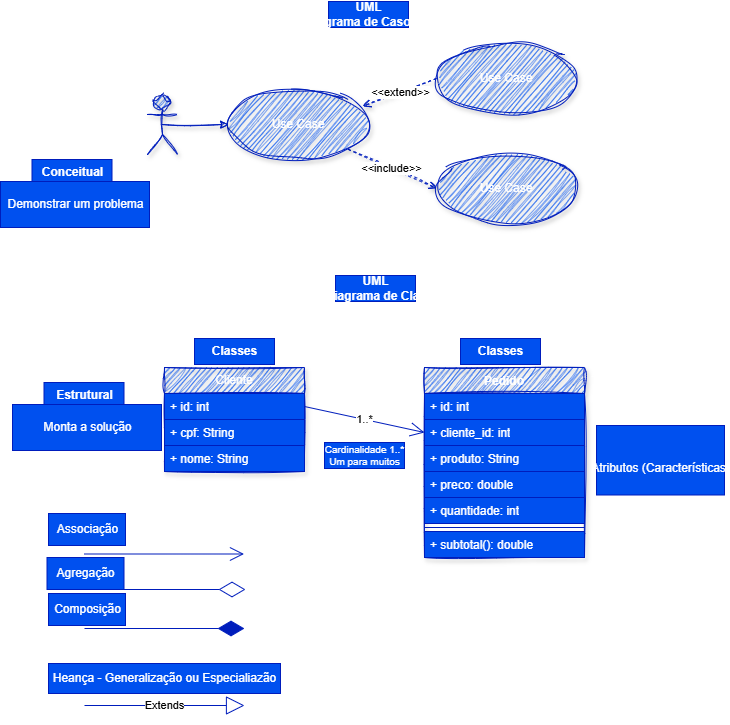

The diagram above was exported from draw.io. Its source (the exported page's mxGraphModel, read from the mxfile embedded in the PNG):
<mxGraphModel dx="1069" dy="561" grid="1" gridSize="10" guides="1" tooltips="1" connect="1" arrows="1" fold="1" page="1" pageScale="1" pageWidth="827" pageHeight="1169" math="0" shadow="0">
  <root>
    <mxCell id="0" />
    <mxCell id="1" parent="0" />
    <mxCell id="zaoJWuIQ9kZJYPodHISC-1" parent="1" style="shape=umlActor;verticalLabelPosition=bottom;verticalAlign=top;html=1;fillColor=#0050ef;strokeColor=#001DBC;sketch=1;curveFitting=1;jiggle=2;shadow=1;fontColor=#ffffff;" value="Actor" vertex="1">
      <mxGeometry height="60" width="30" x="186" y="140" as="geometry" />
    </mxCell>
    <mxCell id="zaoJWuIQ9kZJYPodHISC-2" edge="1" parent="1" source="zaoJWuIQ9kZJYPodHISC-3" style="rounded=0;orthogonalLoop=1;jettySize=auto;html=1;exitX=1;exitY=1;exitDx=0;exitDy=0;entryX=0;entryY=0.5;entryDx=0;entryDy=0;dashed=1;endArrow=open;endFill=0;fillColor=#0050ef;strokeColor=#001DBC;sketch=1;curveFitting=1;jiggle=2;shadow=1;" target="zaoJWuIQ9kZJYPodHISC-5" value="&amp;lt;&amp;lt;include&amp;gt;&amp;gt;">
      <mxGeometry relative="1" as="geometry" />
    </mxCell>
    <mxCell id="zaoJWuIQ9kZJYPodHISC-3" parent="1" style="ellipse;whiteSpace=wrap;html=1;fillColor=#0050ef;strokeColor=#001DBC;sketch=1;curveFitting=1;jiggle=2;shadow=1;fontColor=#ffffff;" value="Use Case" vertex="1">
      <mxGeometry height="70" width="140" x="267" y="135" as="geometry" />
    </mxCell>
    <mxCell id="zaoJWuIQ9kZJYPodHISC-4" parent="1" style="ellipse;whiteSpace=wrap;html=1;fillColor=#0050ef;strokeColor=#001DBC;sketch=1;curveFitting=1;jiggle=2;shadow=1;fontColor=#ffffff;" value="Use Case" vertex="1">
      <mxGeometry height="70" width="140" x="475" y="89" as="geometry" />
    </mxCell>
    <mxCell id="zaoJWuIQ9kZJYPodHISC-5" parent="1" style="ellipse;whiteSpace=wrap;html=1;fillColor=#0050ef;strokeColor=#001DBC;sketch=1;curveFitting=1;jiggle=2;shadow=1;fontColor=#ffffff;" value="Use Case" vertex="1">
      <mxGeometry height="70" width="140" x="475" y="199" as="geometry" />
    </mxCell>
    <mxCell id="zaoJWuIQ9kZJYPodHISC-6" edge="1" parent="1" source="zaoJWuIQ9kZJYPodHISC-1" style="edgeStyle=orthogonalEdgeStyle;rounded=0;orthogonalLoop=1;jettySize=auto;html=1;exitX=0.5;exitY=0.5;exitDx=0;exitDy=0;exitPerimeter=0;entryX=0;entryY=0.5;entryDx=0;entryDy=0;fillColor=#0050ef;strokeColor=#001DBC;sketch=1;curveFitting=1;jiggle=2;shadow=1;" target="zaoJWuIQ9kZJYPodHISC-3">
      <mxGeometry relative="1" as="geometry" />
    </mxCell>
    <mxCell id="zaoJWuIQ9kZJYPodHISC-7" edge="1" parent="1" source="zaoJWuIQ9kZJYPodHISC-4" style="rounded=0;orthogonalLoop=1;jettySize=auto;html=1;exitX=0;exitY=0.5;exitDx=0;exitDy=0;entryX=0.959;entryY=0.24;entryDx=0;entryDy=0;dashed=1;endArrow=open;endFill=0;entryPerimeter=0;fillColor=#0050ef;strokeColor=#001DBC;sketch=1;curveFitting=1;jiggle=2;shadow=1;" target="zaoJWuIQ9kZJYPodHISC-3" value="&amp;lt;&amp;lt;extend&amp;gt;&amp;gt;">
      <mxGeometry relative="1" as="geometry" />
    </mxCell>
    <mxCell id="zaoJWuIQ9kZJYPodHISC-8" parent="1" style="text;align=center;fontStyle=1;verticalAlign=middle;spacingLeft=3;spacingRight=3;strokeColor=#001DBC;rotatable=0;points=[[0,0.5],[1,0.5]];portConstraint=eastwest;html=1;fillColor=#0050ef;fontColor=#ffffff;" value="UML&lt;div&gt;DCU (Diagrama de Casos de Uso)&lt;/div&gt;" vertex="1">
      <mxGeometry height="26" width="80" x="367" y="47" as="geometry" />
    </mxCell>
    <mxCell id="zaoJWuIQ9kZJYPodHISC-9" parent="1" style="text;align=center;fontStyle=1;verticalAlign=middle;spacingLeft=3;spacingRight=3;strokeColor=#001DBC;rotatable=0;points=[[0,0.5],[1,0.5]];portConstraint=eastwest;html=1;fillColor=#0050ef;fontColor=#ffffff;" value="UML&lt;div&gt;DC (Diagrama de Classes)&lt;/div&gt;" vertex="1">
      <mxGeometry height="26" width="80" x="374" y="321" as="geometry" />
    </mxCell>
    <mxCell id="zaoJWuIQ9kZJYPodHISC-10" parent="1" style="text;align=center;fontStyle=1;verticalAlign=middle;spacingLeft=3;spacingRight=3;strokeColor=#001DBC;rotatable=0;points=[[0,0.5],[1,0.5]];portConstraint=eastwest;html=1;fillColor=#0050ef;fontColor=#ffffff;" value="Conceitual" vertex="1">
      <mxGeometry height="26" width="80" x="70.5" y="205" as="geometry" />
    </mxCell>
    <mxCell id="zaoJWuIQ9kZJYPodHISC-11" parent="1" style="text;align=center;fontStyle=0;verticalAlign=middle;spacingLeft=3;spacingRight=3;strokeColor=#001DBC;rotatable=0;points=[[0,0.5],[1,0.5]];portConstraint=eastwest;html=1;fillColor=#0050ef;fontColor=#ffffff;" value="Demonstrar um problema" vertex="1">
      <mxGeometry height="46" width="149" x="39" y="227" as="geometry" />
    </mxCell>
    <mxCell id="zaoJWuIQ9kZJYPodHISC-12" parent="1" style="text;align=center;fontStyle=1;verticalAlign=middle;spacingLeft=3;spacingRight=3;strokeColor=#001DBC;rotatable=0;points=[[0,0.5],[1,0.5]];portConstraint=eastwest;html=1;fillColor=#0050ef;fontColor=#ffffff;" value="Estrutural" vertex="1">
      <mxGeometry height="26" width="80" x="82.5" y="428" as="geometry" />
    </mxCell>
    <mxCell id="zaoJWuIQ9kZJYPodHISC-13" parent="1" style="text;align=center;fontStyle=0;verticalAlign=middle;spacingLeft=3;spacingRight=3;strokeColor=#001DBC;rotatable=0;points=[[0,0.5],[1,0.5]];portConstraint=eastwest;html=1;fillColor=#0050ef;fontColor=#ffffff;" value="Monta a solução" vertex="1">
      <mxGeometry height="46" width="149" x="51" y="450" as="geometry" />
    </mxCell>
    <mxCell id="zaoJWuIQ9kZJYPodHISC-14" parent="1" style="swimlane;fontStyle=1;align=center;verticalAlign=top;childLayout=stackLayout;horizontal=1;startSize=26;horizontalStack=0;resizeParent=1;resizeParentMax=0;resizeLast=0;collapsible=1;marginBottom=0;whiteSpace=wrap;html=1;fillColor=#0050ef;strokeColor=#001DBC;sketch=1;curveFitting=1;jiggle=2;shadow=1;fontColor=#ffffff;" value="Pedido" vertex="1">
      <mxGeometry height="190" width="160" x="463" y="413" as="geometry" />
    </mxCell>
    <mxCell id="zaoJWuIQ9kZJYPodHISC-15" parent="zaoJWuIQ9kZJYPodHISC-14" style="text;strokeColor=#001DBC;fillColor=#0050ef;align=left;verticalAlign=top;spacingLeft=4;spacingRight=4;overflow=hidden;rotatable=0;points=[[0,0.5],[1,0.5]];portConstraint=eastwest;whiteSpace=wrap;html=1;fontColor=#ffffff;" value="+ id: int" vertex="1">
      <mxGeometry height="26" width="160" y="26" as="geometry" />
    </mxCell>
    <mxCell id="zaoJWuIQ9kZJYPodHISC-16" parent="zaoJWuIQ9kZJYPodHISC-14" style="text;strokeColor=#001DBC;fillColor=#0050ef;align=left;verticalAlign=top;spacingLeft=4;spacingRight=4;overflow=hidden;rotatable=0;points=[[0,0.5],[1,0.5]];portConstraint=eastwest;whiteSpace=wrap;html=1;fontColor=#ffffff;" value="+ cliente_id: int" vertex="1">
      <mxGeometry height="26" width="160" y="52" as="geometry" />
    </mxCell>
    <mxCell id="zaoJWuIQ9kZJYPodHISC-17" parent="zaoJWuIQ9kZJYPodHISC-14" style="text;strokeColor=#001DBC;fillColor=#0050ef;align=left;verticalAlign=top;spacingLeft=4;spacingRight=4;overflow=hidden;rotatable=0;points=[[0,0.5],[1,0.5]];portConstraint=eastwest;whiteSpace=wrap;html=1;fontColor=#ffffff;" value="+ produto: String" vertex="1">
      <mxGeometry height="26" width="160" y="78" as="geometry" />
    </mxCell>
    <mxCell id="zaoJWuIQ9kZJYPodHISC-18" parent="zaoJWuIQ9kZJYPodHISC-14" style="text;strokeColor=#001DBC;fillColor=#0050ef;align=left;verticalAlign=top;spacingLeft=4;spacingRight=4;overflow=hidden;rotatable=0;points=[[0,0.5],[1,0.5]];portConstraint=eastwest;whiteSpace=wrap;html=1;fontColor=#ffffff;" value="+ preco: double" vertex="1">
      <mxGeometry height="26" width="160" y="104" as="geometry" />
    </mxCell>
    <mxCell id="zaoJWuIQ9kZJYPodHISC-19" parent="zaoJWuIQ9kZJYPodHISC-14" style="text;strokeColor=#001DBC;fillColor=#0050ef;align=left;verticalAlign=top;spacingLeft=4;spacingRight=4;overflow=hidden;rotatable=0;points=[[0,0.5],[1,0.5]];portConstraint=eastwest;whiteSpace=wrap;html=1;fontColor=#ffffff;" value="+ quantidade: int" vertex="1">
      <mxGeometry height="26" width="160" y="130" as="geometry" />
    </mxCell>
    <mxCell id="zaoJWuIQ9kZJYPodHISC-20" parent="zaoJWuIQ9kZJYPodHISC-14" style="line;strokeWidth=1;fillColor=#0050ef;align=left;verticalAlign=middle;spacingTop=-1;spacingLeft=3;spacingRight=3;rotatable=0;labelPosition=right;points=[];portConstraint=eastwest;strokeColor=#001DBC;fontColor=#ffffff;" value="" vertex="1">
      <mxGeometry height="8" width="160" y="156" as="geometry" />
    </mxCell>
    <mxCell id="zaoJWuIQ9kZJYPodHISC-21" parent="zaoJWuIQ9kZJYPodHISC-14" style="text;strokeColor=#001DBC;fillColor=#0050ef;align=left;verticalAlign=top;spacingLeft=4;spacingRight=4;overflow=hidden;rotatable=0;points=[[0,0.5],[1,0.5]];portConstraint=eastwest;whiteSpace=wrap;html=1;fontColor=#ffffff;" value="+ subtotal(): double" vertex="1">
      <mxGeometry height="26" width="160" y="164" as="geometry" />
    </mxCell>
    <mxCell id="zaoJWuIQ9kZJYPodHISC-22" parent="1" style="swimlane;fontStyle=0;childLayout=stackLayout;horizontal=1;startSize=26;fillColor=#0050ef;horizontalStack=0;resizeParent=1;resizeParentMax=0;resizeLast=0;collapsible=1;marginBottom=0;whiteSpace=wrap;html=1;strokeColor=#001DBC;sketch=1;curveFitting=1;jiggle=2;shadow=1;fontColor=#ffffff;" value="Cliente" vertex="1">
      <mxGeometry height="104" width="140" x="203" y="413" as="geometry" />
    </mxCell>
    <mxCell id="zaoJWuIQ9kZJYPodHISC-23" parent="zaoJWuIQ9kZJYPodHISC-22" style="text;strokeColor=#001DBC;fillColor=#0050ef;align=left;verticalAlign=top;spacingLeft=4;spacingRight=4;overflow=hidden;rotatable=0;points=[[0,0.5],[1,0.5]];portConstraint=eastwest;whiteSpace=wrap;html=1;fontColor=#ffffff;" value="+ id: int" vertex="1">
      <mxGeometry height="26" width="140" y="26" as="geometry" />
    </mxCell>
    <mxCell id="zaoJWuIQ9kZJYPodHISC-24" parent="zaoJWuIQ9kZJYPodHISC-22" style="text;strokeColor=#001DBC;fillColor=#0050ef;align=left;verticalAlign=top;spacingLeft=4;spacingRight=4;overflow=hidden;rotatable=0;points=[[0,0.5],[1,0.5]];portConstraint=eastwest;whiteSpace=wrap;html=1;fontColor=#ffffff;" value="+ cpf: String" vertex="1">
      <mxGeometry height="26" width="140" y="52" as="geometry" />
    </mxCell>
    <mxCell id="zaoJWuIQ9kZJYPodHISC-25" parent="zaoJWuIQ9kZJYPodHISC-22" style="text;strokeColor=#001DBC;fillColor=#0050ef;align=left;verticalAlign=top;spacingLeft=4;spacingRight=4;overflow=hidden;rotatable=0;points=[[0,0.5],[1,0.5]];portConstraint=eastwest;whiteSpace=wrap;html=1;fontColor=#ffffff;" value="+ nome: String" vertex="1">
      <mxGeometry height="26" width="140" y="78" as="geometry" />
    </mxCell>
    <mxCell id="zaoJWuIQ9kZJYPodHISC-26" parent="1" style="text;align=center;fontStyle=0;verticalAlign=middle;spacingLeft=3;spacingRight=3;strokeColor=#001DBC;rotatable=0;points=[[0,0.5],[1,0.5]];portConstraint=eastwest;html=1;fontColor=#ffffff;fillColor=#0050ef;" value="&lt;div style=&quot;text-align: left;&quot;&gt;&lt;span style=&quot;background-color: transparent;&quot;&gt;Título&lt;/span&gt;&lt;/div&gt;&lt;div&gt;&lt;br&gt;&lt;/div&gt;&lt;div&gt;&lt;br&gt;&lt;/div&gt;&lt;div&gt;&lt;br&gt;&lt;/div&gt;&lt;div&gt;&lt;br&gt;&lt;/div&gt;&lt;div&gt;&lt;br&gt;&lt;div&gt;Atributos (Características)&lt;/div&gt;&lt;div&gt;&lt;br&gt;&lt;/div&gt;&lt;div&gt;&lt;br&gt;&lt;/div&gt;&lt;div&gt;&lt;br&gt;&lt;/div&gt;&lt;div&gt;&lt;br&gt;&lt;/div&gt;&lt;div style=&quot;text-align: left;&quot;&gt;Métodos (Funções)&lt;/div&gt;&lt;/div&gt;" vertex="1">
      <mxGeometry height="69.5" width="128" x="635" y="471" as="geometry" />
    </mxCell>
    <mxCell id="zaoJWuIQ9kZJYPodHISC-27" edge="1" parent="1" style="endArrow=open;endFill=1;endSize=12;html=1;rounded=0;fillColor=#0050ef;strokeColor=#001DBC;" value="">
      <mxGeometry relative="1" width="160" as="geometry">
        <mxPoint x="122.5" y="599.5" as="sourcePoint" />
        <mxPoint x="282.5" y="599.5" as="targetPoint" />
      </mxGeometry>
    </mxCell>
    <mxCell id="zaoJWuIQ9kZJYPodHISC-28" parent="1" style="text;align=center;fontStyle=0;verticalAlign=middle;spacingLeft=3;spacingRight=3;strokeColor=#001DBC;rotatable=0;points=[[0,0.5],[1,0.5]];portConstraint=eastwest;html=1;fillColor=#0050ef;fontColor=#ffffff;" value="Associação" vertex="1">
      <mxGeometry height="32" width="77" x="87" y="559" as="geometry" />
    </mxCell>
    <mxCell id="zaoJWuIQ9kZJYPodHISC-29" parent="1" style="text;align=center;fontStyle=0;verticalAlign=middle;spacingLeft=3;spacingRight=3;strokeColor=#001DBC;rotatable=0;points=[[0,0.5],[1,0.5]];portConstraint=eastwest;html=1;fillColor=#0050ef;fontColor=#ffffff;" value="Agregação" vertex="1">
      <mxGeometry height="32" width="77" x="85.5" y="603" as="geometry" />
    </mxCell>
    <mxCell id="zaoJWuIQ9kZJYPodHISC-30" parent="1" style="text;align=center;fontStyle=0;verticalAlign=middle;spacingLeft=3;spacingRight=3;strokeColor=#001DBC;rotatable=0;points=[[0,0.5],[1,0.5]];portConstraint=eastwest;html=1;fillColor=#0050ef;fontColor=#ffffff;" value="Composição" vertex="1">
      <mxGeometry height="32" width="77" x="87" y="639" as="geometry" />
    </mxCell>
    <mxCell id="zaoJWuIQ9kZJYPodHISC-31" edge="1" parent="1" style="endArrow=diamondThin;endFill=1;endSize=24;html=1;rounded=0;fillColor=#0050ef;strokeColor=#001DBC;" value="">
      <mxGeometry relative="1" width="160" as="geometry">
        <mxPoint x="123" y="674" as="sourcePoint" />
        <mxPoint x="283" y="674" as="targetPoint" />
      </mxGeometry>
    </mxCell>
    <mxCell id="zaoJWuIQ9kZJYPodHISC-32" edge="1" parent="1" style="endArrow=diamondThin;endFill=0;endSize=24;html=1;rounded=0;fillColor=#0050ef;strokeColor=#001DBC;" value="">
      <mxGeometry relative="1" width="160" as="geometry">
        <mxPoint x="124" y="635" as="sourcePoint" />
        <mxPoint x="284" y="635" as="targetPoint" />
      </mxGeometry>
    </mxCell>
    <mxCell id="zaoJWuIQ9kZJYPodHISC-33" edge="1" parent="1" style="endArrow=block;endSize=16;endFill=0;html=1;rounded=0;fillColor=#0050ef;strokeColor=#001DBC;" value="Extends">
      <mxGeometry relative="1" width="160" as="geometry">
        <mxPoint x="123" y="751" as="sourcePoint" />
        <mxPoint x="283" y="751" as="targetPoint" />
      </mxGeometry>
    </mxCell>
    <mxCell id="zaoJWuIQ9kZJYPodHISC-34" parent="1" style="text;align=center;fontStyle=0;verticalAlign=middle;spacingLeft=3;spacingRight=3;strokeColor=#001DBC;rotatable=0;points=[[0,0.5],[1,0.5]];portConstraint=eastwest;html=1;fillColor=#0050ef;fontColor=#ffffff;" value="Heança - Generalização ou Especialiazão" vertex="1">
      <mxGeometry height="30" width="232" x="87" y="709" as="geometry" />
    </mxCell>
    <mxCell id="zaoJWuIQ9kZJYPodHISC-35" edge="1" parent="1" source="zaoJWuIQ9kZJYPodHISC-23" style="endArrow=open;endFill=1;endSize=12;html=1;rounded=0;exitX=1;exitY=0.5;exitDx=0;exitDy=0;entryX=0;entryY=0.5;entryDx=0;entryDy=0;fillColor=#0050ef;strokeColor=#001DBC;" target="zaoJWuIQ9kZJYPodHISC-16" value="1..*">
      <mxGeometry relative="1" width="160" as="geometry">
        <mxPoint x="277" y="591" as="sourcePoint" />
        <mxPoint x="437" y="591" as="targetPoint" />
      </mxGeometry>
    </mxCell>
    <mxCell id="zaoJWuIQ9kZJYPodHISC-36" parent="1" style="text;align=center;fontStyle=1;verticalAlign=middle;spacingLeft=3;spacingRight=3;strokeColor=#001DBC;rotatable=0;points=[[0,0.5],[1,0.5]];portConstraint=eastwest;html=1;fontColor=#ffffff;fillColor=#0050ef;" value="Classes" vertex="1">
      <mxGeometry height="26" width="80" x="233" y="384" as="geometry" />
    </mxCell>
    <mxCell id="zaoJWuIQ9kZJYPodHISC-37" parent="1" style="text;align=center;fontStyle=1;verticalAlign=middle;spacingLeft=3;spacingRight=3;strokeColor=#001DBC;rotatable=0;points=[[0,0.5],[1,0.5]];portConstraint=eastwest;html=1;fontColor=#ffffff;fillColor=#0050ef;" value="Classes" vertex="1">
      <mxGeometry height="26" width="80" x="499" y="384" as="geometry" />
    </mxCell>
    <mxCell id="zaoJWuIQ9kZJYPodHISC-38" parent="1" style="text;align=center;fontStyle=0;verticalAlign=middle;spacingLeft=3;spacingRight=3;strokeColor=#001DBC;rotatable=0;points=[[0,0.5],[1,0.5]];portConstraint=eastwest;html=1;fontColor=#ffffff;fontSize=10;fillColor=#0050ef;" value="Cardinalidade 1..*&lt;div&gt;Um para muitos&lt;/div&gt;" vertex="1">
      <mxGeometry height="26" width="80" x="363" y="488" as="geometry" />
    </mxCell>
  </root>
</mxGraphModel>